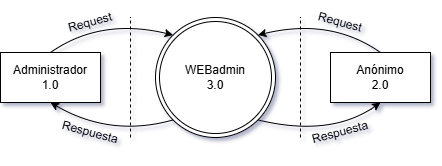

The diagram above was exported from draw.io. Its source (the exported page's mxGraphModel, read from the mxfile embedded in the PNG):
<mxGraphModel dx="920" dy="551" grid="1" gridSize="10" guides="1" tooltips="1" connect="1" arrows="1" fold="1" page="1" pageScale="1" pageWidth="850" pageHeight="1100" math="0" shadow="0">
  <root>
    <mxCell id="0" />
    <mxCell id="1" parent="0" />
    <mxCell id="2" value="WEBadmin&lt;div&gt;3.0&lt;/div&gt;" style="ellipse;shape=doubleEllipse;html=1;dashed=0;whiteSpace=wrap;aspect=fixed;" vertex="1" parent="1">
      <mxGeometry x="365" y="200" width="120" height="120" as="geometry" />
    </mxCell>
    <mxCell id="3" value="Administrador&lt;div&gt;1.0&lt;/div&gt;" style="html=1;dashed=0;whiteSpace=wrap;" vertex="1" parent="1">
      <mxGeometry x="210" y="235" width="100" height="50" as="geometry" />
    </mxCell>
    <mxCell id="4" value="Anónimo&lt;div&gt;2.0&lt;/div&gt;" style="html=1;dashed=0;whiteSpace=wrap;" vertex="1" parent="1">
      <mxGeometry x="540" y="235" width="100" height="50" as="geometry" />
    </mxCell>
    <mxCell id="5" value="" style="curved=1;endArrow=classic;html=1;rounded=0;exitX=0.5;exitY=0;exitDx=0;exitDy=0;entryX=0;entryY=0;entryDx=0;entryDy=0;" edge="1" source="3" target="2" parent="1">
      <mxGeometry width="50" height="50" relative="1" as="geometry">
        <mxPoint x="250" y="210" as="sourcePoint" />
        <mxPoint x="300" y="160" as="targetPoint" />
        <Array as="points">
          <mxPoint x="310" y="200" />
        </Array>
      </mxGeometry>
    </mxCell>
    <mxCell id="6" value="" style="curved=1;endArrow=classic;html=1;rounded=0;exitX=0;exitY=1;exitDx=0;exitDy=0;entryX=0.5;entryY=1;entryDx=0;entryDy=0;" edge="1" source="2" target="3" parent="1">
      <mxGeometry width="50" height="50" relative="1" as="geometry">
        <mxPoint x="270" y="355" as="sourcePoint" />
        <mxPoint x="393" y="338" as="targetPoint" />
        <Array as="points">
          <mxPoint x="320" y="320" />
        </Array>
      </mxGeometry>
    </mxCell>
    <mxCell id="7" value="" style="curved=1;endArrow=classic;html=1;rounded=0;exitX=0.5;exitY=0;exitDx=0;exitDy=0;entryX=1;entryY=0;entryDx=0;entryDy=0;" edge="1" source="4" target="2" parent="1">
      <mxGeometry width="50" height="50" relative="1" as="geometry">
        <mxPoint x="603" y="217" as="sourcePoint" />
        <mxPoint x="480" y="200" as="targetPoint" />
        <Array as="points">
          <mxPoint x="540" y="200" />
        </Array>
      </mxGeometry>
    </mxCell>
    <mxCell id="8" value="" style="curved=1;endArrow=classic;html=1;rounded=0;exitX=1;exitY=1;exitDx=0;exitDy=0;entryX=0.5;entryY=1;entryDx=0;entryDy=0;" edge="1" source="2" target="4" parent="1">
      <mxGeometry width="50" height="50" relative="1" as="geometry">
        <mxPoint x="485" y="325" as="sourcePoint" />
        <mxPoint x="608" y="308" as="targetPoint" />
        <Array as="points">
          <mxPoint x="540" y="320" />
        </Array>
      </mxGeometry>
    </mxCell>
    <mxCell id="9" value="" style="endArrow=none;dashed=1;html=1;rounded=0;" edge="1" parent="1">
      <mxGeometry width="50" height="50" relative="1" as="geometry">
        <mxPoint x="340" y="319.99666666666667" as="sourcePoint" />
        <mxPoint x="340" y="199.58" as="targetPoint" />
      </mxGeometry>
    </mxCell>
    <mxCell id="10" value="" style="endArrow=none;dashed=1;html=1;rounded=0;" edge="1" parent="1">
      <mxGeometry width="50" height="50" relative="1" as="geometry">
        <mxPoint x="510" y="319.99666666666667" as="sourcePoint" />
        <mxPoint x="510" y="199.58" as="targetPoint" />
      </mxGeometry>
    </mxCell>
    <mxCell id="11" value="Request" style="text;html=1;align=center;verticalAlign=middle;whiteSpace=wrap;rounded=0;rotation=15;" vertex="1" parent="1">
      <mxGeometry x="520" y="190" width="60" height="30" as="geometry" />
    </mxCell>
    <mxCell id="12" value="Respuesta" style="text;html=1;align=center;verticalAlign=middle;whiteSpace=wrap;rounded=0;rotation=-15;" vertex="1" parent="1">
      <mxGeometry x="520" y="300" width="60" height="30" as="geometry" />
    </mxCell>
    <mxCell id="13" value="Request" style="text;html=1;align=center;verticalAlign=middle;whiteSpace=wrap;rounded=0;rotation=-15;" vertex="1" parent="1">
      <mxGeometry x="270" y="190" width="60" height="30" as="geometry" />
    </mxCell>
    <mxCell id="14" value="Respuesta" style="text;html=1;align=center;verticalAlign=middle;whiteSpace=wrap;rounded=0;rotation=15;" vertex="1" parent="1">
      <mxGeometry x="270" y="300" width="60" height="30" as="geometry" />
    </mxCell>
  </root>
</mxGraphModel>